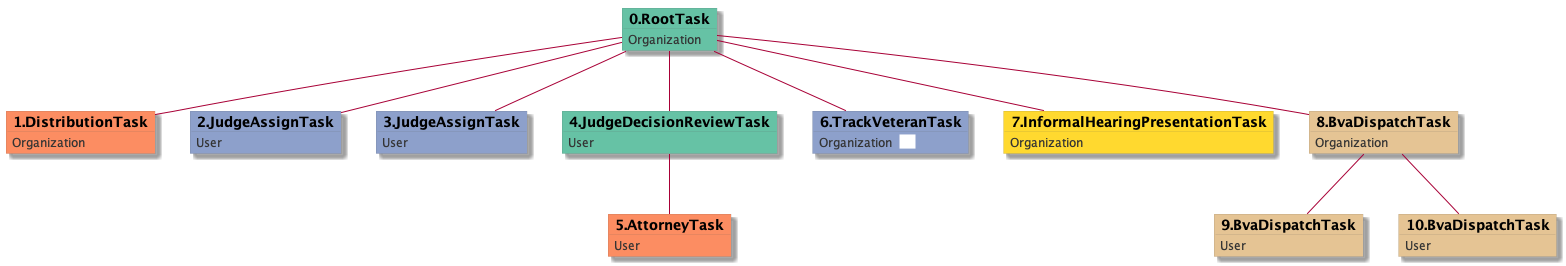

The diagram above was rendered by PlantUML. Its source (embedded in the PNG):
@startuml
skinparam {
  ObjectBorderColor #555
  ObjectBorderThickness 0
  ObjectFontStyle bold
  ObjectFontSize 14
  ObjectAttributeFontColor #333
  ObjectAttributeFontSize 12
}
  object 0.RootTask #66c2a5 {
Organization
}
  object 1.DistributionTask #fc8d62 {
Organization
}
  object 2.JudgeAssignTask #8da0cb {
User
}
  object 3.JudgeAssignTask #8da0cb {
User
}
  object 4.JudgeDecisionReviewTask #66c2a5 {
User
}
  object 5.AttorneyTask #fc8d62 {
User
}
  object 6.TrackVeteranTask #8da0cb {
Organization  <back:white>    </back>
}
  object 7.InformalHearingPresentationTask #ffd92f {
Organization
}
  object 8.BvaDispatchTask #e5c494 {
Organization
}
  object 9.BvaDispatchTask #e5c494 {
User
}
  object 10.BvaDispatchTask #e5c494 {
User
}
0.RootTask -- 1.DistributionTask
0.RootTask -- 2.JudgeAssignTask
0.RootTask -- 3.JudgeAssignTask
0.RootTask -- 4.JudgeDecisionReviewTask
4.JudgeDecisionReviewTask -- 5.AttorneyTask
0.RootTask -- 6.TrackVeteranTask
0.RootTask -- 7.InformalHearingPresentationTask
0.RootTask -- 8.BvaDispatchTask
8.BvaDispatchTask -- 9.BvaDispatchTask
8.BvaDispatchTask -- 10.BvaDispatchTask
@enduml